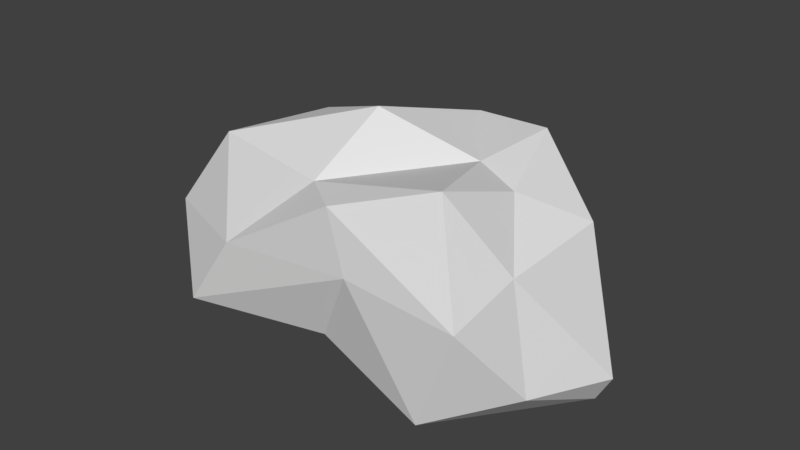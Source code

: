 # Source: rock2.blend  (saved by Blender 2.77.0; exported with 4.5.12 LTS)
import bpy
from mathutils import Matrix  # noqa: F401  (used for matrix-valued properties, if any)

bpy.ops.wm.read_factory_settings(use_empty=True)
scene = bpy.context.scene
scene.name = 'Scene'

# ---- collections
col_collection_1 = bpy.data.collections.new('Collection 1'); scene.collection.children.link(col_collection_1)

# ---- world
world_world = bpy.data.worlds.new('World'); scene.world = world_world
world_world.color = (0.05088, 0.05088, 0.05088)
world_world.use_sun_shadow = False
world_world.sun_shadow_jitter_overblur = 0.0
world_world.cycles.sampling_method = 'MANUAL'

# ---- meshes
me_icosphere = bpy.data.meshes.new('Icosphere')
me_icosphere.from_pydata([(0.5283, 0.475, -0.7316), (1.024, -0.2038, -0.4848), (0.23, -0.325, -0.492), (-0.5752, 0.2972, -0.8455), (-0.1696, 0.9653, -0.3798), (0.7402, 0.5294, -0.4488), (0.2948, -0.3621, 0.05768), (-0.8124, -0.07414, -0.3618), (-0.6904, 0.4097, -0.3247), (0.3499, 0.8348, -0.2034), (0.7393, 0.0941, 0.08066), (0.09873, 0.136, 0.2192), (0.5839, 0.01244, -0.7185), (1.059, 0.2025, -0.686), (0.7651, -0.4622, -0.5596), (1.127, 0.1915, -0.5647), (0.7179, 0.6053, -0.6438), (-0.2132, 0.2985, -0.6967), (-0.08664, 0.004973, -0.5443), (0.03875, 0.7742, -0.6112), (-0.5898, 0.5722, -0.5747), (0.2804, 0.8385, -0.4345), (0.912, -0.1453, -0.09159), (0.9133, 0.3407, -0.07389), (0.4159, -0.4156, -0.1542), (0.9202, -0.473, -0.1453), (-0.8577, 0.1113, -0.6622), (-0.5471, -0.2921, -0.6519), (-0.4217, 0.8881, -0.2949), (-0.8412, 0.4022, -0.6042), (0.4867, 0.7354, -0.2699), (0.06162, 0.9479, -0.3357), (0.7248, -0.2889, 0.2158), (-0.2986, -0.3035, -0.306), (-0.9085, 0.2019, -0.3139), (-0.08836, 0.7939, -0.1463), (0.6001, 0.5022, 0.1487), (0.07401, -0.1913, 0.02426), (0.5477, 0.1601, 0.1166), (-0.53, -0.04835, 0.01191), (-0.3267, 0.3147, 0.05689), (0.2595, 0.5567, 0.1166)], [], [(0, 13, 12), (1, 13, 15), (0, 12, 17), (0, 17, 19), (0, 19, 16), (1, 15, 22), (2, 14, 24), (3, 18, 26), (4, 20, 28), (5, 21, 30), (1, 22, 25), (2, 24, 27), (3, 26, 29), (4, 28, 31), (5, 30, 23), (6, 32, 37), (7, 33, 39), (8, 34, 40), (9, 35, 41), (10, 36, 38), (38, 41, 11), (38, 36, 41), (36, 9, 41), (41, 40, 11), (41, 35, 40), (35, 8, 40), (40, 39, 11), (40, 34, 39), (34, 7, 39), (39, 37, 11), (39, 33, 37), (33, 6, 37), (37, 38, 11), (37, 32, 38), (32, 10, 38), (23, 36, 10), (23, 30, 36), (30, 9, 36), (31, 35, 9), (31, 28, 35), (28, 8, 35), (29, 34, 8), (29, 26, 34), (26, 7, 34), (27, 33, 7), (27, 24, 33), (24, 6, 33), (25, 32, 6), (25, 22, 32), (22, 10, 32), (30, 31, 9), (30, 21, 31), (21, 4, 31), (28, 29, 8), (28, 20, 29), (20, 3, 29), (26, 27, 7), (26, 18, 27), (18, 2, 27), (24, 25, 6), (24, 14, 25), (14, 1, 25), (22, 23, 10), (22, 15, 23), (15, 5, 23), (16, 21, 5), (16, 19, 21), (19, 4, 21), (19, 20, 4), (19, 17, 20), (17, 3, 20), (17, 18, 3), (17, 12, 18), (12, 2, 18), (15, 16, 5), (15, 13, 16), (13, 0, 16), (12, 14, 2), (12, 13, 14), (13, 1, 14)])
me_icosphere.use_remesh_preserve_volume = False
me_icosphere.use_remesh_preserve_attributes = False
me_icosphere.use_mirror_vertex_groups = False
me_icosphere.update()

# ---- objects
ob_icosphere = bpy.data.objects.new('Icosphere', me_icosphere)

# ---- transforms, parenting, visibility, modifiers, constraints
ob_icosphere.location = (0.0, 0.0, 0.0)
ob_icosphere.lineart.crease_threshold = 0.0

# ---- collection membership
col_collection_1.objects.link(ob_icosphere)

# ---- scene / render settings (as saved in the file)
scene.frame_start = 1; scene.frame_end = 250; scene.frame_set(1)
scene.render.engine = 'BLENDER_EEVEE_NEXT'
scene.render.resolution_percentage = 50
scene.render.dither_intensity = 0.0
scene.cycles.use_denoising = False
scene.cycles.samples = 128
scene.cycles.sampling_pattern = 'TABULATED_SOBOL'
scene.cycles.light_sampling_threshold = 0.0
scene.cycles.use_adaptive_sampling = False
scene.cycles.use_light_tree = False
scene.cycles.blur_glossy = 0.0
scene.cycles.sample_clamp_indirect = 0.0
scene.view_settings.view_transform = 'Standard'
bpy.context.view_layer.update()

# ---- added for rendering (the .blend has no active camera and no usable light): camera, sun
cam_auto = bpy.data.cameras.new('AutoCamera')
cam_auto.lens = 50.0
cam_auto.sensor_width = 36.0
cam_auto.clip_end = 1000.0
ob_auto_camera = bpy.data.objects.new('AutoCamera', cam_auto)
scene.collection.objects.link(ob_auto_camera)
ob_auto_camera.location = (2.6164, -2.76266, 1.6927)
ob_auto_camera.rotation_euler = (1.09748, -7.21219e-08, 0.694738)
scene.camera = ob_auto_camera
light_auto_sun = bpy.data.lights.new('AutoSun', 'SUN')
light_auto_sun.energy = 3.0
light_auto_sun.angle = 0.0523599
ob_auto_sun = bpy.data.objects.new('AutoSun', light_auto_sun)
scene.collection.objects.link(ob_auto_sun)
ob_auto_sun.rotation_euler = (0.872665, 0.174533, 0.523599)
bpy.context.view_layer.update()
